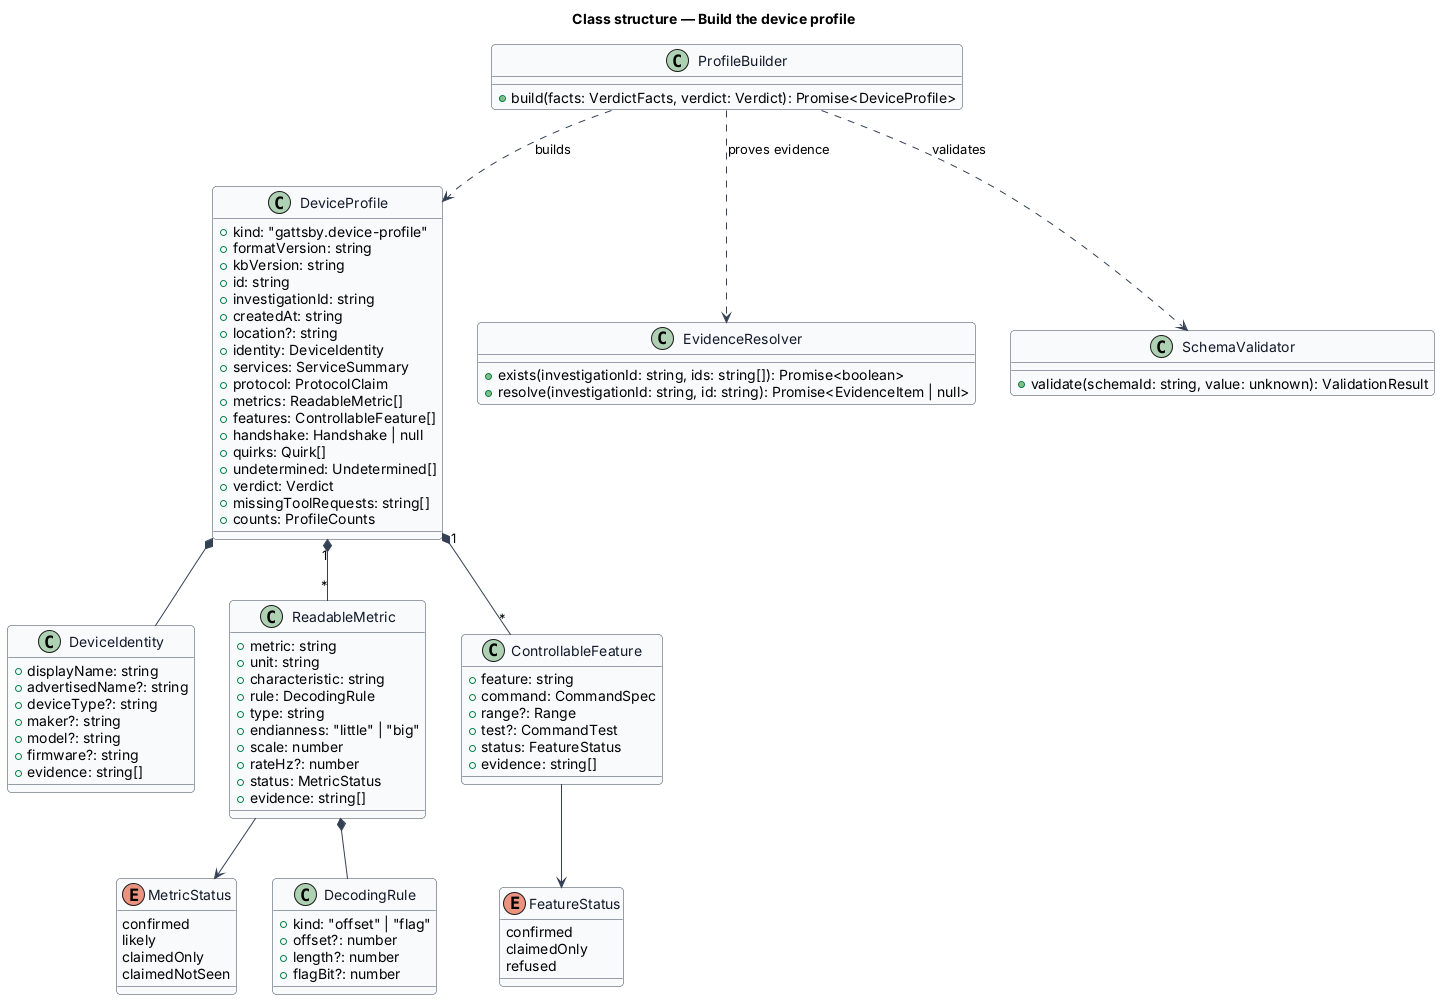

The diagram above was rendered by PlantUML. Its source (embedded in the PNG):
@startuml
' --- shared skin header ---
skinparam backgroundColor #FFFFFF
skinparam shadowing false
skinparam roundcorner 8
skinparam defaultFontName Arial
skinparam ArrowColor #344054
skinparam class {
  BorderColor #344054
  FontColor #101828
  BackgroundColor #F9FAFB
}
' --------------------------
title Class structure — Build the device profile

enum MetricStatus {
  confirmed
  likely
  claimedOnly
  claimedNotSeen
}

enum FeatureStatus {
  confirmed
  claimedOnly
  refused
}

class DeviceProfile {
  +kind: "gattsby.device-profile"
  +formatVersion: string
  +kbVersion: string
  +id: string
  +investigationId: string
  +createdAt: string
  +location?: string
  +identity: DeviceIdentity
  +services: ServiceSummary
  +protocol: ProtocolClaim
  +metrics: ReadableMetric[]
  +features: ControllableFeature[]
  +handshake: Handshake | null
  +quirks: Quirk[]
  +undetermined: Undetermined[]
  +verdict: Verdict
  +missingToolRequests: string[]
  +counts: ProfileCounts
}

class DeviceIdentity {
  +displayName: string
  +advertisedName?: string
  +deviceType?: string
  +maker?: string
  +model?: string
  +firmware?: string
  +evidence: string[]
}

class ReadableMetric {
  +metric: string
  +unit: string
  +characteristic: string
  +rule: DecodingRule
  +type: string
  +endianness: "little" | "big"
  +scale: number
  +rateHz?: number
  +status: MetricStatus
  +evidence: string[]
}

class DecodingRule {
  +kind: "offset" | "flag"
  +offset?: number
  +length?: number
  +flagBit?: number
}

class ControllableFeature {
  +feature: string
  +command: CommandSpec
  +range?: Range
  +test?: CommandTest
  +status: FeatureStatus
  +evidence: string[]
}

class ProfileBuilder {
  +build(facts: VerdictFacts, verdict: Verdict): Promise<DeviceProfile>
}

class EvidenceResolver {
  +exists(investigationId: string, ids: string[]): Promise<boolean>
  +resolve(investigationId: string, id: string): Promise<EvidenceItem | null>
}

class SchemaValidator {
  +validate(schemaId: string, value: unknown): ValidationResult
}

DeviceProfile *-- DeviceIdentity
DeviceProfile "1" *-- "*" ReadableMetric
DeviceProfile "1" *-- "*" ControllableFeature
ReadableMetric *-- DecodingRule
ReadableMetric --> MetricStatus
ControllableFeature --> FeatureStatus
ProfileBuilder ..> DeviceProfile : builds
ProfileBuilder ..> EvidenceResolver : proves evidence
ProfileBuilder ..> SchemaValidator : validates
@enduml